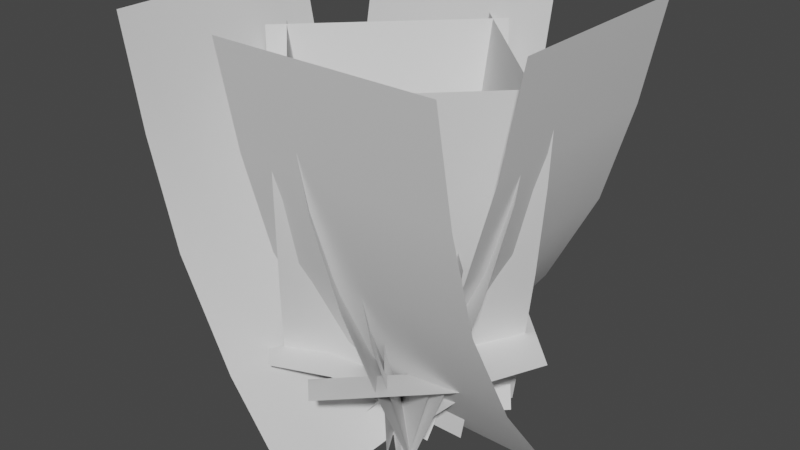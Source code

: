 # Source: Plant_G.blend  (saved by Blender 2.91.10; exported with 4.5.12 LTS)
import bpy
from mathutils import Matrix  # noqa: F401  (used for matrix-valued properties, if any)

bpy.ops.wm.read_factory_settings(use_empty=True)
scene = bpy.context.scene
scene.name = 'Scene'

# ---- collections
col_collection = bpy.data.collections.new('Collection'); scene.collection.children.link(col_collection)

# ---- world
world_world = bpy.data.worlds.new('World'); scene.world = world_world
world_world.use_nodes = True; world_world.node_tree.nodes.clear()
_N = world_world.node_tree.nodes; _L = world_world.node_tree.links
n0 = _N.new('ShaderNodeOutputWorld'); n0.name = 'World Output'; n0.location = (300, 300)
n1 = _N.new('ShaderNodeBackground'); n1.name = 'Background'; n1.location = (10, 300)
n1.inputs[0].default_value = (0.05088, 0.05088, 0.05088, 1.0)
_L.new(n1.outputs[0], n0.inputs[0])
n0.is_active_output = True
world_world.color = (0.05088, 0.05088, 0.05088)
world_world.use_sun_shadow = False
world_world.sun_shadow_jitter_overblur = 0.0

# ---- meshes
me_plane = bpy.data.meshes.new('Plane')
me_plane.from_pydata([(0.4809, 0.2559, -0.07811), (0.1871, -0.03087, 0.2156), (0.3202, 0.5916, 0.1205), (-0.141, 0.5916, -0.3406), (-0.5253, 1.24, -0.5135), (-0.1648, -0.03087, -0.1363), (-0.22, 0.13, -3.734e-08), (0.2763, 0.13, -3.734e-08), (0.2687, 0.3351, -3.734e-08), (-0.2276, 0.3351, -3.734e-08), (-0.5253, -0.08662, 0.06381), (0.1289, 0.2559, -0.4301), (0.1615, 1.24, -0.5135), (0.1615, -0.08662, 0.06381), (0.227, -0.08427, 0.2705), (-0.2812, -0.08427, -0.2376), (0.4639, 1.095, 0.03366), (-0.2556, -0.07519, -3.734e-08), (-0.2556, 0.7454, -3.734e-08), (0.2407, -0.07519, -3.734e-08), (-0.0443, 1.095, -0.4745), (0.2407, 0.7454, -3.734e-08), (0.2139, -0.03815, 0.2268), (-0.2473, -0.03815, -0.2343), (-0.2556, 0.5403, -3.734e-08), (0.2407, 0.5403, -3.734e-08), (-0.1084, 0.13, -0.1914), (0.1397, 0.13, 0.2384), (0.1359, 0.3351, 0.2317), (-0.1122, 0.3351, -0.198), (-0.1262, -0.07519, -0.2223), (-0.1262, 0.7454, -0.2223), (0.1219, -0.07519, 0.2075), (0.1219, 0.7454, 0.2075), (-0.1262, 0.5403, -0.2223), (0.1219, 0.5403, 0.2075), (0.1116, 0.13, -0.1896), (-0.1366, 0.13, 0.2402), (-0.1327, 0.3351, 0.2336), (0.1154, 0.3351, -0.1962), (0.1294, -0.07519, -0.2204), (0.1294, 0.7454, -0.2204), (-0.1187, -0.07519, 0.2093), (-0.1187, 0.7454, 0.2093), (0.1294, 0.5403, -0.2204), (-0.1187, 0.5403, 0.2093), (-0.5253, 0.5765, -0.354), (0.1615, 0.5765, -0.354), (-0.5253, 0.2449, -0.1831), (0.1615, 0.2449, -0.1831), (-0.5253, 0.9081, -0.4489), (0.1615, 0.9081, -0.4489), (0.5135, 1.24, -0.5253), (-0.06381, -0.08662, -0.5253), (0.5135, 1.24, 0.1615), (-0.06381, -0.08662, 0.1615), (0.354, 0.5765, -0.5253), (0.354, 0.5765, 0.1615), (0.1831, 0.2449, -0.5253), (0.1831, 0.2449, 0.1615), (0.4489, 0.9081, -0.5253), (0.4489, 0.9081, 0.1615), (0.5253, 1.24, 0.5135), (0.5253, -0.08662, -0.06381), (-0.1615, 1.24, 0.5135), (-0.1615, -0.08662, -0.06381), (0.5253, 0.5765, 0.354), (-0.1615, 0.5765, 0.354), (0.5253, 0.2449, 0.1831), (-0.1615, 0.2449, 0.1831), (0.5253, 0.9081, 0.4489), (-0.1615, 0.9081, 0.4489), (-0.5135, 1.24, 0.5253), (0.06381, -0.08662, 0.5253), (-0.5135, 1.24, -0.1615), (0.06381, -0.08662, -0.1615), (-0.354, 0.5765, 0.5253), (-0.354, 0.5765, -0.1615), (-0.1831, 0.2449, 0.5253), (-0.1831, 0.2449, -0.1615), (-0.4489, 0.9081, 0.5253), (-0.4489, 0.9081, -0.1615), (0.2555, 0.1016, 0.1472), (-0.09642, 0.1016, -0.2047), (0.3565, 0.2041, 0.04622), (0.004598, 0.2041, -0.3057), (0.07811, 0.2559, 0.4809), (-0.2156, -0.03087, 0.1871), (0.1363, -0.03087, -0.1648), (0.4301, 0.2559, 0.1289), (-0.1472, 0.1016, 0.2555), (0.2047, 0.1016, -0.09642), (-0.04622, 0.2041, 0.3565), (0.3057, 0.2041, 0.004598), (-0.4809, 0.2559, 0.07811), (-0.1871, -0.03087, -0.2156), (0.1648, -0.03087, 0.1363), (-0.1289, 0.2559, 0.4301), (-0.2555, 0.1016, -0.1472), (0.09642, 0.1016, 0.2047), (-0.3565, 0.2041, -0.04622), (-0.004598, 0.2041, 0.3057), (-0.07811, 0.2559, -0.4809), (0.2156, -0.03087, -0.1871), (-0.1363, -0.03087, 0.1648), (-0.4301, 0.2559, -0.1289), (0.1472, 0.1016, -0.2555), (-0.2047, 0.1016, 0.09642), (0.04622, 0.2041, -0.3565), (-0.3057, 0.2041, -0.004598), (0.253, 0.1682, 0.1877), (-0.2081, 0.1682, -0.2735), (0.2959, 0.3799, 0.1448), (-0.1652, 0.3799, -0.3164), (-0.1205, 0.5916, 0.3202), (0.3406, 0.5916, -0.141), (-0.2268, -0.03815, 0.2139), (0.2343, -0.03815, -0.2473), (-0.1877, 0.1682, 0.253), (0.2735, 0.1682, -0.2081), (-0.1448, 0.3799, 0.2959), (0.3164, 0.3799, -0.1652), (-0.3202, 0.5916, -0.1205), (0.141, 0.5916, 0.3406), (-0.2139, -0.03815, -0.2268), (0.2473, -0.03815, 0.2343), (-0.253, 0.1682, -0.1877), (0.2081, 0.1682, 0.2735), (-0.2959, 0.3799, -0.1448), (0.1652, 0.3799, 0.3164), (0.1205, 0.5916, -0.3202), (-0.3406, 0.5916, 0.141), (0.2268, -0.03815, -0.2139), (-0.2343, -0.03815, 0.2473), (0.1877, 0.1682, -0.253), (-0.2735, 0.1682, 0.2081), (0.1448, 0.3799, -0.2959), (-0.3164, 0.3799, 0.1652), (-0.1264, 0.5055, -0.3924), (0.3818, 0.5055, 0.1157), (-0.1972, 0.2106, -0.3216), (0.3109, 0.2106, 0.1866), (0.434, 0.8004, 0.0635), (-0.07414, 0.8004, -0.4446), (-0.2705, -0.08427, 0.227), (0.2376, -0.08427, -0.2812), (-0.03366, 1.095, 0.4639), (0.4745, 1.095, -0.0443), (0.3924, 0.5055, -0.1264), (-0.1157, 0.5055, 0.3818), (0.3216, 0.2106, -0.1972), (-0.1866, 0.2106, 0.3109), (-0.0635, 0.8004, 0.434), (0.4446, 0.8004, -0.07414), (-0.227, -0.08427, -0.2705), (0.2812, -0.08427, 0.2376), (-0.4639, 1.095, -0.03366), (0.0443, 1.095, 0.4745), (0.1264, 0.5055, 0.3924), (-0.3818, 0.5055, -0.1157), (0.1972, 0.2106, 0.3216), (-0.3109, 0.2106, -0.1866), (-0.434, 0.8004, -0.0635), (0.07414, 0.8004, 0.4446), (0.2705, -0.08427, -0.227), (-0.2376, -0.08427, 0.2812), (0.03366, 1.095, -0.4639), (-0.4745, 1.095, 0.0443), (-0.3924, 0.5055, 0.1264), (0.1157, 0.5055, -0.3818), (-0.3216, 0.2106, 0.1972), (0.1866, 0.2106, -0.3109), (0.0635, 0.8004, -0.434), (-0.4446, 0.8004, 0.07414)], [], [(113, 112, 2, 3), (6, 7, 8, 9), (50, 51, 12, 4), (85, 84, 0, 11), (24, 25, 21, 18), (143, 142, 16, 20), (17, 19, 7, 6), (9, 8, 25, 24), (26, 27, 28, 29), (34, 35, 33, 31), (30, 32, 27, 26), (29, 28, 35, 34), (36, 37, 38, 39), (44, 45, 43, 41), (40, 42, 37, 36), (39, 38, 45, 44), (48, 49, 47, 46), (10, 13, 49, 48), (46, 47, 51, 50), (60, 61, 54, 52), (58, 59, 57, 56), (53, 55, 59, 58), (56, 57, 61, 60), (70, 71, 64, 62), (68, 69, 67, 66), (63, 65, 69, 68), (66, 67, 71, 70), (80, 81, 74, 72), (78, 79, 77, 76), (73, 75, 79, 78), (76, 77, 81, 80), (5, 1, 82, 83), (83, 82, 84, 85), (93, 92, 86, 89), (88, 87, 90, 91), (91, 90, 92, 93), (101, 100, 94, 97), (96, 95, 98, 99), (99, 98, 100, 101), (109, 108, 102, 105), (104, 103, 106, 107), (107, 106, 108, 109), (23, 22, 110, 111), (111, 110, 112, 113), (121, 120, 114, 115), (117, 116, 118, 119), (119, 118, 120, 121), (129, 128, 122, 123), (125, 124, 126, 127), (127, 126, 128, 129), (137, 136, 130, 131), (133, 132, 134, 135), (135, 134, 136, 137), (140, 141, 139, 138), (15, 14, 141, 140), (138, 139, 142, 143), (153, 152, 146, 147), (150, 151, 149, 148), (145, 144, 151, 150), (148, 149, 152, 153), (163, 162, 156, 157), (160, 161, 159, 158), (155, 154, 161, 160), (158, 159, 162, 163), (173, 172, 166, 167), (170, 171, 169, 168), (165, 164, 171, 170), (168, 169, 172, 173)])
me_plane.polygons.foreach_set('use_smooth', [True] * 68)
_uv = me_plane.uv_layers.new(name='UVMap')
_uv.uv.foreach_set('vector', [0.6739, 0.8942, 1.0, 0.8942, 1.0, 1.0, 0.6739, 1.0, 0.3892, 0.1026, 0.6373, 0.1026, 0.6373, 0.2052, 0.3892, 0.2052, 0.0, 0.875, 0.3434, 0.875, 0.3434, 1.0, 0.0, 1.0, 0.3562, 0.569, 0.605, 0.569, 0.605, 0.6631, 0.3562, 0.6631, 0.3892, 0.3077, 0.6373, 0.3077, 0.6373, 0.4103, 0.3892, 0.4103, 0.0, 0.3822, 0.3593, 0.3822, 0.3593, 0.4886, 0.0, 0.4886, 0.3892, 0.0, 0.6373, 0.0, 0.6373, 0.1026, 0.3892, 0.1026, 0.3892, 0.2052, 0.6373, 0.2052, 0.6373, 0.3077, 0.3892, 0.3077, 0.3892, 0.1026, 0.6373, 0.1026, 0.6373, 0.2052, 0.3892, 0.2052, 0.3892, 0.3077, 0.6373, 0.3077, 0.6373, 0.4103, 0.3892, 0.4103, 0.3892, 0.0, 0.6373, 0.0, 0.6373, 0.1026, 0.3892, 0.1026, 0.3892, 0.2052, 0.6373, 0.2052, 0.6373, 0.3077, 0.3892, 0.3077, 0.3892, 0.1026, 0.6373, 0.1026, 0.6373, 0.2052, 0.3892, 0.2052, 0.3892, 0.3077, 0.6373, 0.3077, 0.6373, 0.4103, 0.3892, 0.4103, 0.3892, 0.0, 0.6373, 0.0, 0.6373, 0.1026, 0.3892, 0.1026, 0.3892, 0.2052, 0.6373, 0.2052, 0.6373, 0.3077, 0.3892, 0.3077, 0.0, 0.625, 0.3434, 0.625, 0.3434, 0.75, 0.0, 0.75, 0.0, 0.5, 0.3434, 0.5, 0.3434, 0.625, 0.0, 0.625, 0.0, 0.75, 0.3434, 0.75, 0.3434, 0.875, 0.0, 0.875, 0.0, 0.875, 0.3434, 0.875, 0.3434, 1.0, 0.0, 1.0, 0.0, 0.625, 0.3434, 0.625, 0.3434, 0.75, 0.0, 0.75, 0.0, 0.5, 0.3434, 0.5, 0.3434, 0.625, 0.0, 0.625, 0.0, 0.75, 0.3434, 0.75, 0.3434, 0.875, 0.0, 0.875, 0.0, 0.875, 0.3434, 0.875, 0.3434, 1.0, 0.0, 1.0, 0.0, 0.625, 0.3434, 0.625, 0.3434, 0.75, 0.0, 0.75, 0.0, 0.5, 0.3434, 0.5, 0.3434, 0.625, 0.0, 0.625, 0.0, 0.75, 0.3434, 0.75, 0.3434, 0.875, 0.0, 0.875, 0.0, 0.875, 0.3434, 0.875, 0.3434, 1.0, 0.0, 1.0, 0.0, 0.625, 0.3434, 0.625, 0.3434, 0.75, 0.0, 0.75, 0.0, 0.5, 0.3434, 0.5, 0.3434, 0.625, 0.0, 0.625, 0.0, 0.75, 0.3434, 0.75, 0.3434, 0.875, 0.0, 0.875, 0.3562, 0.4087, 0.605, 0.4087, 0.605, 0.4749, 0.3562, 0.4749, 0.3562, 0.4749, 0.605, 0.4749, 0.605, 0.569, 0.3562, 0.569, 0.3562, 0.569, 0.605, 0.569, 0.605, 0.6631, 0.3562, 0.6631, 0.3562, 0.4087, 0.605, 0.4087, 0.605, 0.4749, 0.3562, 0.4749, 0.3562, 0.4749, 0.605, 0.4749, 0.605, 0.569, 0.3562, 0.569, 0.3562, 0.569, 0.605, 0.569, 0.605, 0.6631, 0.3562, 0.6631, 0.3562, 0.4087, 0.605, 0.4087, 0.605, 0.4749, 0.3562, 0.4749, 0.3562, 0.4749, 0.605, 0.4749, 0.605, 0.569, 0.3562, 0.569, 0.3562, 0.569, 0.605, 0.569, 0.605, 0.6631, 0.3562, 0.6631, 0.3562, 0.4087, 0.605, 0.4087, 0.605, 0.4749, 0.3562, 0.4749, 0.3562, 0.4749, 0.605, 0.4749, 0.605, 0.569, 0.3562, 0.569, 0.6739, 0.6851, 1.0, 0.6851, 1.0, 0.7883, 0.6739, 0.7883, 0.6739, 0.7883, 1.0, 0.7883, 1.0, 0.8942, 0.6739, 0.8942, 0.6739, 0.8942, 1.0, 0.8942, 1.0, 1.0, 0.6739, 1.0, 0.6739, 0.6851, 1.0, 0.6851, 1.0, 0.7883, 0.6739, 0.7883, 0.6739, 0.7883, 1.0, 0.7883, 1.0, 0.8942, 0.6739, 0.8942, 0.6739, 0.8942, 1.0, 0.8942, 1.0, 1.0, 0.6739, 1.0, 0.6739, 0.6851, 1.0, 0.6851, 1.0, 0.7883, 0.6739, 0.7883, 0.6739, 0.7883, 1.0, 0.7883, 1.0, 0.8942, 0.6739, 0.8942, 0.6739, 0.8942, 1.0, 0.8942, 1.0, 1.0, 0.6739, 1.0, 0.6739, 0.6851, 1.0, 0.6851, 1.0, 0.7883, 0.6739, 0.7883, 0.6739, 0.7883, 1.0, 0.7883, 1.0, 0.8942, 0.6739, 0.8942, 0.0, 0.1694, 0.3593, 0.1694, 0.3593, 0.2758, 0.0, 0.2758, 0.0, 0.06298, 0.3593, 0.06298, 0.3593, 0.1694, 0.0, 0.1694, 0.0, 0.2758, 0.3593, 0.2758, 0.3593, 0.3822, 0.0, 0.3822, 0.0, 0.3822, 0.3593, 0.3822, 0.3593, 0.4886, 0.0, 0.4886, 0.0, 0.1694, 0.3593, 0.1694, 0.3593, 0.2758, 0.0, 0.2758, 0.0, 0.06298, 0.3593, 0.06298, 0.3593, 0.1694, 0.0, 0.1694, 0.0, 0.2758, 0.3593, 0.2758, 0.3593, 0.3822, 0.0, 0.3822, 0.0, 0.3822, 0.3593, 0.3822, 0.3593, 0.4886, 0.0, 0.4886, 0.0, 0.1694, 0.3593, 0.1694, 0.3593, 0.2758, 0.0, 0.2758, 0.0, 0.06298, 0.3593, 0.06298, 0.3593, 0.1694, 0.0, 0.1694, 0.0, 0.2758, 0.3593, 0.2758, 0.3593, 0.3822, 0.0, 0.3822, 0.0, 0.3822, 0.3593, 0.3822, 0.3593, 0.4886, 0.0, 0.4886, 0.0, 0.1694, 0.3593, 0.1694, 0.3593, 0.2758, 0.0, 0.2758, 0.0, 0.06298, 0.3593, 0.06298, 0.3593, 0.1694, 0.0, 0.1694, 0.0, 0.2758, 0.3593, 0.2758, 0.3593, 0.3822, 0.0, 0.3822])
me_plane.materials.append(None)
me_plane.use_remesh_fix_poles = True
me_plane.use_remesh_preserve_attributes = False
me_plane.use_mirror_vertex_groups = False
me_plane.update()

# ---- objects
ob_plane = bpy.data.objects.new('Plane', me_plane)

# ---- transforms, parenting, visibility, modifiers, constraints
ob_plane.location = (9.706e-24, 0.0, 0.0)
ob_plane.rotation_euler = (1.571, 2.22e-16, 2.22e-16)
ob_plane.lineart.crease_threshold = 0.0

# ---- collection membership
col_collection.objects.link(ob_plane)

# ---- scene / render settings (as saved in the file)
scene.frame_start = 1; scene.frame_end = 250; scene.frame_set(1)
scene.render.engine = 'BLENDER_EEVEE_NEXT'
scene.cycles.use_denoising = False
scene.cycles.samples = 128
scene.cycles.sampling_pattern = 'TABULATED_SOBOL'
scene.cycles.use_adaptive_sampling = False
scene.cycles.use_light_tree = False
scene.view_settings.view_transform = 'Filmic'
bpy.context.view_layer.update()

# ---- added for rendering (the .blend has no active camera and no usable light): camera, sun
cam_auto = bpy.data.cameras.new('AutoCamera')
cam_auto.lens = 50.0
cam_auto.sensor_width = 36.0
cam_auto.clip_end = 1000.0
ob_auto_camera = bpy.data.objects.new('AutoCamera', cam_auto)
scene.collection.objects.link(ob_auto_camera)
ob_auto_camera.location = (1.84277, -2.21132, 2.05071)
ob_auto_camera.rotation_euler = (1.09748, -7.21219e-08, 0.694738)
scene.camera = ob_auto_camera
light_auto_sun = bpy.data.lights.new('AutoSun', 'SUN')
light_auto_sun.energy = 3.0
light_auto_sun.angle = 0.0523599
ob_auto_sun = bpy.data.objects.new('AutoSun', light_auto_sun)
scene.collection.objects.link(ob_auto_sun)
ob_auto_sun.rotation_euler = (0.872665, 0.174533, 0.523599)
bpy.context.view_layer.update()
